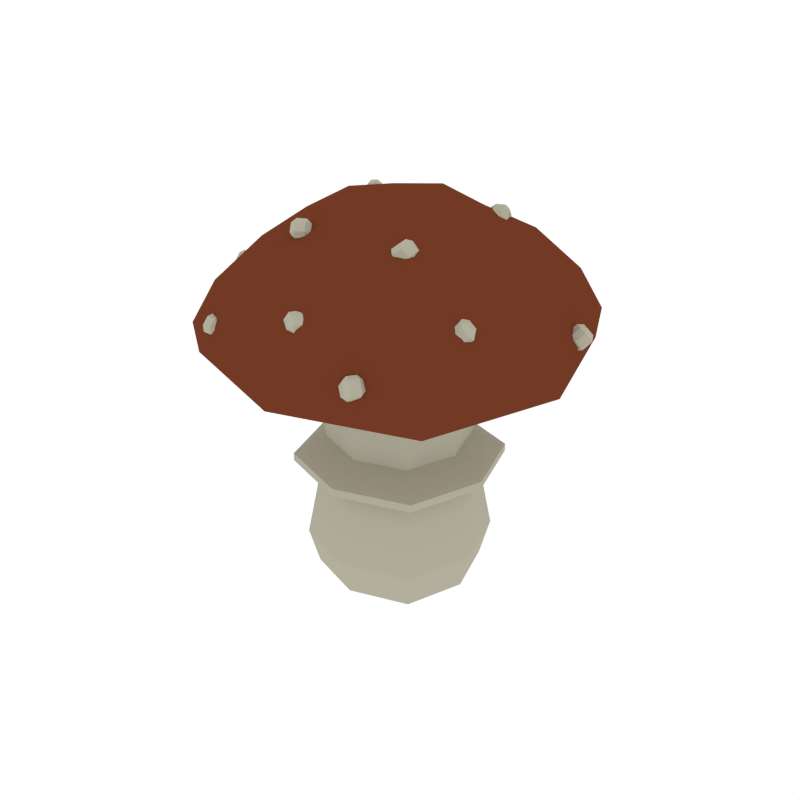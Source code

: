 # Source: Mushroom_3.blend  (saved by Blender 2.79.0; exported with 4.5.12 LTS)
import bpy
from mathutils import Matrix  # noqa: F401  (used for matrix-valued properties, if any)

bpy.ops.wm.read_factory_settings(use_empty=True)
scene = bpy.context.scene
scene.name = 'Scene'

# ---- collections
col_collection_1 = bpy.data.collections.new('Collection 1'); scene.collection.children.link(col_collection_1)

# ---- materials (node trees are filled in below, after node groups)
mat_mushroom1 = bpy.data.materials.new('Mushroom1')
mat_mushroom1.alpha_threshold = 0.0
mat_mushroom1.diffuse_color = (0.448, 0.4266, 0.3351, 1.0)
mat_mushroom1.roughness = 0.5
mat_red = bpy.data.materials.new('Red')
mat_red.alpha_threshold = 0.0
mat_red.diffuse_color = (0.1679, 0.04252, 0.0177, 1.0)
mat_red.roughness = 0.5

# ---- material node trees

# ---- world
world_world = bpy.data.worlds.new('World'); scene.world = world_world
world_world.color = (1.0, 1.0, 1.0)
world_world.use_sun_shadow = False
world_world.sun_shadow_jitter_overblur = 0.0
world_world.cycles.sampling_method = 'NONE'
world_world.cycles.sample_map_resolution = 256

# ---- meshes
me_cube_047 = bpy.data.meshes.new('Cube.047')
me_cube_047.from_pydata([(-0.08422, -0.05402, 0.2288), (-0.08104, -0.05218, 0.2311), (-0.08411, -0.05445, 0.2332), (-0.09052, -0.05382, 0.229), (-0.09041, -0.05425, 0.2333), (-0.09345, -0.05178, 0.2315), (-0.09318, -0.0478, 0.2364), (-0.09014, -0.05027, 0.2382), (-0.08999, -0.04596, 0.2386), (-0.0837, -0.04616, 0.2385), (-0.08385, -0.05047, 0.238), (-0.08077, -0.04819, 0.236), (-0.08418, -0.04819, 0.2241), (-0.08403, -0.04389, 0.2245), (-0.08099, -0.04635, 0.2264), (-0.09047, -0.04799, 0.2243), (-0.0934, -0.04596, 0.2267), (-0.09032, -0.04369, 0.2247), (-0.09313, -0.04197, 0.2316), (-0.08995, -0.04014, 0.2339), (-0.09006, -0.0397, 0.2296), (-0.08365, -0.04034, 0.2337), (-0.08072, -0.04237, 0.2312), (-0.08376, -0.0399, 0.2294), (-0.09014, 0.04344, 0.2288), (-0.0869, 0.04169, 0.2311), (-0.09045, 0.04312, 0.2332), (-0.09326, 0.04891, 0.229), (-0.09357, 0.04859, 0.2333), (-0.09307, 0.05247, 0.2315), (-0.08953, 0.05433, 0.2364), (-0.09004, 0.05045, 0.2382), (-0.0863, 0.05258, 0.2386), (-0.08317, 0.04711, 0.2385), (-0.08691, 0.04498, 0.238), (-0.08337, 0.04355, 0.236), (-0.08515, 0.04645, 0.2241), (-0.08141, 0.04858, 0.2245), (-0.08191, 0.0447, 0.2264), (-0.08828, 0.05192, 0.2243), (-0.08808, 0.05548, 0.2267), (-0.08453, 0.05405, 0.2247), (-0.08454, 0.05734, 0.2316), (-0.08131, 0.05559, 0.2339), (-0.081, 0.05591, 0.2296), (-0.07818, 0.05012, 0.2337), (-0.07838, 0.04656, 0.2312), (-0.07787, 0.05044, 0.2294), (0.03638, 0.09321, 0.2288), (0.03489, 0.08985, 0.2311), (0.03604, 0.09349, 0.2332), (0.04159, 0.09675, 0.229), (0.04125, 0.09703, 0.2333), (0.04515, 0.09683, 0.2315), (0.04728, 0.09344, 0.2364), (0.04338, 0.09365, 0.2382), (0.04578, 0.09009, 0.2386), (0.04057, 0.08655, 0.2385), (0.03816, 0.09011, 0.238), (0.03701, 0.08647, 0.236), (0.03977, 0.08847, 0.2241), (0.04218, 0.0849, 0.2245), (0.03827, 0.08511, 0.2264), (0.04498, 0.09201, 0.2243), (0.04854, 0.09208, 0.2267), (0.04739, 0.08844, 0.2247), (0.05067, 0.0887, 0.2316), (0.04917, 0.08534, 0.2339), (0.04951, 0.08506, 0.2296), (0.04396, 0.08181, 0.2337), (0.0404, 0.08173, 0.2312), (0.0443, 0.08152, 0.2294), (0.08995, -0.04382, 0.2288), (0.08673, -0.04206, 0.2311), (0.09027, -0.0435, 0.2332), (0.09306, -0.0493, 0.229), (0.09337, -0.04898, 0.2333), (0.09285, -0.05286, 0.2315), (0.0893, -0.0547, 0.2364), (0.08983, -0.05083, 0.2382), (0.08608, -0.05294, 0.2386), (0.08297, -0.04746, 0.2385), (0.08672, -0.04535, 0.238), (0.08318, -0.0439, 0.236), (0.08495, -0.04681, 0.2241), (0.0812, -0.04892, 0.2245), (0.08173, -0.04505, 0.2264), (0.08806, -0.05229, 0.2243), (0.08785, -0.05585, 0.2267), (0.08431, -0.0544, 0.2247), (0.0843, -0.05769, 0.2316), (0.08108, -0.05593, 0.2339), (0.08076, -0.05625, 0.2296), (0.07797, -0.05045, 0.2337), (0.07818, -0.04689, 0.2312), (0.07766, -0.05077, 0.2294), (0.01374, -0.09911, 0.2288), (0.01341, -0.09545, 0.2311), (0.01418, -0.09919, 0.2332), (0.01092, -0.1047, 0.229), (0.01136, -0.1048, 0.2333), (0.00785, -0.1065, 0.2315), (0.004344, -0.1046, 0.2364), (0.007855, -0.1029, 0.2382), (0.004011, -0.101, 0.2386), (0.006832, -0.09534, 0.2385), (0.01068, -0.09728, 0.238), (0.009903, -0.09353, 0.236), (0.008472, -0.09662, 0.2241), (0.004628, -0.09469, 0.2245), (0.008139, -0.09296, 0.2264), (0.005651, -0.1023, 0.2243), (0.00258, -0.1041, 0.2267), (0.001808, -0.1003, 0.2247), (-0.0009253, -0.1021, 0.2316), (-0.001258, -0.09849, 0.2339), (-0.001698, -0.09841, 0.2296), (0.001562, -0.09286, 0.2337), (0.004633, -0.09105, 0.2312), (0.001123, -0.09277, 0.2294), (-0.02484, -0.05742, 0.2632), (-0.02323, -0.05412, 0.2655), (-0.02451, -0.05772, 0.2675), (-0.03017, -0.06077, 0.2634), (-0.02984, -0.06107, 0.2677), (-0.03374, -0.06072, 0.2659), (-0.03574, -0.05727, 0.2707), (-0.03185, -0.05762, 0.2726), (-0.03413, -0.05397, 0.273), (-0.02879, -0.05061, 0.2728), (-0.02651, -0.05426, 0.2724), (-0.02523, -0.05066, 0.2704), (-0.02806, -0.05256, 0.2585), (-0.03034, -0.04891, 0.2589), (-0.02644, -0.04926, 0.2607), (-0.03339, -0.05592, 0.2587), (-0.03695, -0.05587, 0.2611), (-0.03567, -0.05227, 0.2591), (-0.03896, -0.05241, 0.266), (-0.03734, -0.04911, 0.2683), (-0.03768, -0.04881, 0.264), (-0.03201, -0.04576, 0.2681), (-0.02845, -0.04581, 0.2656), (-0.03234, -0.04546, 0.2638), (0.04657, -0.04021, 0.2632), (0.04388, -0.0377, 0.2655), (0.04695, -0.03998, 0.2675), (0.04822, -0.04629, 0.2634), (0.0486, -0.04606, 0.2677), (0.04713, -0.04968, 0.2659), (0.04324, -0.05059, 0.2707), (0.04471, -0.04697, 0.2726), (0.04055, -0.04808, 0.273), (0.03891, -0.042, 0.2728), (0.04306, -0.04089, 0.2724), (0.03999, -0.03861, 0.2704), (0.04099, -0.04187, 0.2585), (0.03683, -0.04298, 0.2589), (0.0383, -0.03936, 0.2607), (0.04263, -0.04795, 0.2587), (0.04155, -0.05134, 0.2611), (0.03848, -0.04906, 0.2591), (0.03766, -0.05225, 0.266), (0.03497, -0.04974, 0.2683), (0.03459, -0.04997, 0.264), (0.03332, -0.04366, 0.2681), (0.03441, -0.04027, 0.2656), (0.03294, -0.04389, 0.2638), (0.03774, 0.04859, 0.2632), (0.03538, 0.04578, 0.2655), (0.03749, 0.04896, 0.2675), (0.04373, 0.05055, 0.2634), (0.04348, 0.05092, 0.2677), (0.04717, 0.04964, 0.2659), (0.04828, 0.04581, 0.2707), (0.04459, 0.04709, 0.2726), (0.04592, 0.04299, 0.273), (0.03993, 0.04103, 0.2728), (0.0386, 0.04513, 0.2724), (0.03649, 0.04194, 0.2704), (0.03969, 0.0431, 0.2585), (0.04102, 0.03901, 0.2589), (0.03732, 0.04029, 0.2607), (0.04567, 0.04506, 0.2587), (0.04912, 0.04415, 0.2611), (0.047, 0.04097, 0.2591), (0.05023, 0.04031, 0.266), (0.04786, 0.0375, 0.2683), (0.04811, 0.03713, 0.264), (0.04187, 0.03554, 0.2681), (0.03843, 0.03645, 0.2656), (0.04212, 0.03517, 0.2638), (-0.05454, 0.02847, 0.2632), (-0.05135, 0.02665, 0.2655), (-0.05486, 0.02816, 0.2675), (-0.05754, 0.03402, 0.2634), (-0.05786, 0.0337, 0.2677), (-0.05726, 0.03757, 0.2659), (-0.05368, 0.03934, 0.2707), (-0.05428, 0.03548, 0.2726), (-0.05049, 0.03751, 0.273), (-0.04749, 0.03197, 0.2728), (-0.05129, 0.02994, 0.2724), (-0.04778, 0.02842, 0.2704), (-0.04949, 0.03137, 0.2585), (-0.04569, 0.0334, 0.2589), (-0.04629, 0.02954, 0.2607), (-0.05248, 0.03691, 0.2587), (-0.0522, 0.04046, 0.2611), (-0.04869, 0.03894, 0.2591), (-0.04862, 0.04223, 0.266), (-0.04543, 0.04041, 0.2683), (-0.04511, 0.04072, 0.264), (-0.04244, 0.03486, 0.2681), (-0.04272, 0.03131, 0.2656), (-0.04212, 0.03518, 0.2638), (-0.1194, 0.005335, 0.205), (-0.1162, 0.003507, 0.2073), (-0.1197, 0.005021, 0.2093), (-0.1224, 0.01088, 0.2052), (-0.1227, 0.01056, 0.2095), (-0.1221, 0.01443, 0.2076), (-0.1185, 0.0162, 0.2125), (-0.1191, 0.01234, 0.2143), (-0.1153, 0.01437, 0.2148), (-0.1123, 0.008833, 0.2146), (-0.1161, 0.006796, 0.2142), (-0.1126, 0.005282, 0.2121), (-0.1143, 0.008226, 0.2002), (-0.1105, 0.01026, 0.2006), (-0.1111, 0.006399, 0.2025), (-0.1173, 0.01377, 0.2004), (-0.117, 0.01732, 0.2029), (-0.1135, 0.0158, 0.2008), (-0.1134, 0.01909, 0.2077), (-0.1102, 0.01727, 0.21), (-0.1099, 0.01758, 0.2057), (-0.1072, 0.01172, 0.2098), (-0.1075, 0.008174, 0.2074), (-0.1069, 0.01204, 0.2055), (-0.06551, -0.09992, 0.205), (-0.06231, -0.0981, 0.2073), (-0.0654, -0.1004, 0.2093), (-0.0718, -0.09966, 0.2052), (-0.0717, -0.1001, 0.2095), (-0.07471, -0.09761, 0.2076), (-0.07441, -0.09363, 0.2125), (-0.0714, -0.09612, 0.2143), (-0.07121, -0.09182, 0.2148), (-0.06492, -0.09207, 0.2146), (-0.0651, -0.09637, 0.2142), (-0.06201, -0.09412, 0.2121), (-0.06541, -0.09409, 0.2002), (-0.06523, -0.08979, 0.2006), (-0.06221, -0.09228, 0.2025), (-0.07171, -0.09384, 0.2004), (-0.07462, -0.09178, 0.2029), (-0.07152, -0.08954, 0.2008), (-0.07432, -0.0878, 0.2077), (-0.07112, -0.08599, 0.21), (-0.07123, -0.08556, 0.2057), (-0.06482, -0.08624, 0.2098), (-0.06191, -0.0883, 0.2074), (-0.06493, -0.08581, 0.2055), (0.05938, -0.1037, 0.205), (0.05921, -0.1, 0.2073), (0.05981, -0.1038, 0.2093), (0.0563, -0.1092, 0.2052), (0.05674, -0.1093, 0.2095), (0.05315, -0.1108, 0.2076), (0.04974, -0.1088, 0.2125), (0.05332, -0.1072, 0.2143), (0.04957, -0.1051, 0.2148), (0.05265, -0.09959, 0.2146), (0.0564, -0.1017, 0.2142), (0.0558, -0.09793, 0.2121), (0.05423, -0.101, 0.2002), (0.05048, -0.09884, 0.2006), (0.05406, -0.09728, 0.2025), (0.05115, -0.1064, 0.2004), (0.048, -0.1081, 0.2029), (0.0474, -0.1043, 0.2008), (0.04459, -0.106, 0.2077), (0.04442, -0.1024, 0.21), (0.04399, -0.1023, 0.2057), (0.0475, -0.09687, 0.2098), (0.05065, -0.09521, 0.2074), (0.04706, -0.09677, 0.2055), (0.1121, 0.04123, 0.205), (0.1085, 0.04168, 0.2073), (0.1123, 0.04164, 0.2093), (0.117, 0.03728, 0.2052), (0.1172, 0.03769, 0.2095), (0.1182, 0.03389, 0.2076), (0.1155, 0.03087, 0.2125), (0.1146, 0.03467, 0.2143), (0.1119, 0.03132, 0.2148), (0.107, 0.03527, 0.2146), (0.1097, 0.03862, 0.2142), (0.1059, 0.03866, 0.2121), (0.1086, 0.0366, 0.2002), (0.1059, 0.03326, 0.2006), (0.1049, 0.03706, 0.2025), (0.1135, 0.03265, 0.2004), (0.1146, 0.02927, 0.2029), (0.1108, 0.02931, 0.2008), (0.112, 0.02625, 0.2077), (0.1083, 0.0267, 0.21), (0.1082, 0.02629, 0.2057), (0.1034, 0.03065, 0.2098), (0.1023, 0.03404, 0.2074), (0.1033, 0.03024, 0.2055), (-0.03792, 0.1132, 0.205), (-0.03847, 0.1096, 0.2073), (-0.03833, 0.1134, 0.2093), (-0.03384, 0.118, 0.2052), (-0.03425, 0.1182, 0.2095), (-0.03043, 0.119, 0.2076), (-0.02748, 0.1163, 0.2125), (-0.0313, 0.1155, 0.2143), (-0.02803, 0.1127, 0.2148), (-0.03211, 0.1079, 0.2146), (-0.03538, 0.1107, 0.2142), (-0.03552, 0.1069, 0.2121), (-0.0334, 0.1095, 0.2002), (-0.03013, 0.1067, 0.2006), (-0.03395, 0.1059, 0.2025), (-0.02932, 0.1143, 0.2004), (-0.0259, 0.1153, 0.2029), (-0.02604, 0.1115, 0.2008), (-0.02295, 0.1127, 0.2077), (-0.0235, 0.109, 0.21), (-0.0231, 0.1088, 0.2057), (-0.02758, 0.1042, 0.2098), (-0.031, 0.1032, 0.2074), (-0.02718, 0.104, 0.2055), (1.644e-08, -0.05327, 0.1139), (4.441e-08, 0.05327, 0.1139), (0.05327, -5.53e-10, 0.1139), (-0.05327, -1.746e-10, 0.1139), (-0.03944, -1.746e-10, 0.1214), (2.389e-08, 0.03944, 0.1214), (0.03944, -3.201e-10, 0.1214), (3.699e-08, -0.03944, 0.1214), (-0.06709, -1.746e-10, 0.1064), (3.446e-08, 0.06709, 0.1064), (0.06709, -2.91e-10, 0.1064), (2.643e-08, -0.06709, 0.1064), (-0.03995, -0.03995, 0.1139), (0.03995, -0.03995, 0.1139), (0.03995, 0.03995, 0.1139), (-0.03995, 0.03995, 0.1139), (-0.02958, -0.02958, 0.1214), (-0.02958, 0.02958, 0.1214), (0.02958, -0.02958, 0.1214), (0.02958, 0.02958, 0.1214), (-0.05032, -0.05032, 0.1064), (-0.05032, 0.05032, 0.1064), (0.05032, -0.05032, 0.1064), (0.05032, 0.05032, 0.1064), (1.644e-08, -0.05327, 0.1086), (3.699e-08, -0.03944, 0.1161), (0.03995, -0.03995, 0.1086), (2.643e-08, -0.06709, 0.1011), (-0.03995, -0.03995, 0.1086), (4.441e-08, 0.05327, 0.1086), (2.389e-08, 0.03944, 0.1161), (-0.03995, 0.03995, 0.1086), (3.446e-08, 0.06709, 0.1011), (0.03995, 0.03995, 0.1086), (0.05327, -5.53e-10, 0.1086), (0.03944, -3.201e-10, 0.1161), (0.06709, -2.91e-10, 0.1011), (-0.05327, -1.746e-10, 0.1086), (-0.03944, -1.746e-10, 0.1161), (-0.06709, -1.746e-10, 0.1011), (-0.02958, -0.02958, 0.1161), (-0.02958, 0.02958, 0.1161), (0.02958, 0.02958, 0.1161), (0.02958, -0.02958, 0.1161), (-0.05032, -0.05032, 0.1011), (-0.05032, 0.05032, 0.1011), (0.05032, 0.05032, 0.1011), (0.05032, -0.05032, 0.1011), (-0.05293, -1.746e-10, 0.08044), (3.882e-08, 0.05293, 0.08044), (0.05293, -3.201e-10, 0.08044), (2.206e-08, -0.05293, 0.08044), (3.043e-08, -2.42e-10, 0.0), (1.816e-08, 0.05141, 0.1482), (2.206e-08, -0.05293, 0.01972), (0.05293, -3.201e-10, 0.01972), (3.882e-08, 0.05293, 0.01972), (-0.05293, -1.746e-10, 0.01972), (3.783e-08, -0.07897, 0.2582), (0.05141, -2.037e-10, 0.1482), (-0.05141, -1.455e-10, 0.1482), (4.272e-08, -0.05141, 0.1482), (3.043e-08, -2.42e-10, 0.2857), (2.299e-08, 0.07897, 0.2582), (0.07897, -2.91e-10, 0.2582), (-0.07897, -5.821e-11, 0.2582), (-0.1222, 1.164e-10, 0.2034), (0.1222, -5.821e-10, 0.2034), (3.597e-08, 0.1222, 0.2034), (2.491e-08, -0.1222, 0.2034), (2.334e-08, -0.09684, 0.1755), (3.754e-08, 0.09684, 0.1755), (0.09684, -4.657e-10, 0.1755), (-0.09684, 0.0, 0.1755), (-0.03295, -2.619e-10, 0.00493), (-0.0397, -0.0397, 0.08044), (-0.04581, -1.455e-10, 0.1179), (-0.0397, 0.0397, 0.01972), (2.925e-08, 0.03295, 0.00493), (1.863e-08, 0.04581, 0.1179), (0.0397, 0.0397, 0.01972), (0.03295, -3.492e-10, 0.00493), (0.04581, -2.328e-10, 0.1179), (0.0397, -0.0397, 0.01972), (3.161e-08, -0.03295, 0.00493), (4.223e-08, -0.04581, 0.1179), (-0.0397, -0.0397, 0.01972), (-0.0397, 0.0397, 0.08044), (0.0397, 0.0397, 0.08044), (0.0397, -0.0397, 0.08044), (2.977e-08, -0.05967, 0.04476), (0.05967, -4.366e-10, 0.04476), (3.108e-08, 0.05967, 0.04476), (-0.05967, -1.746e-10, 0.04476), (-0.06876, -5.821e-11, 0.1684), (4.296e-08, 0.06876, 0.1684), (0.06876, -4.075e-10, 0.1684), (1.787e-08, -0.06876, 0.1684), (-0.03856, 0.03856, 0.1482), (0.03856, 0.03856, 0.1482), (0.03856, -0.03856, 0.1482), (-0.03856, -0.03856, 0.1482), (-0.04166, -2.037e-10, 0.2788), (3.178e-08, 0.04166, 0.2788), (0.04166, -4.075e-10, 0.2788), (2.91e-08, -0.04166, 0.2788), (0.05923, -0.05923, 0.2582), (-0.07263, -0.07263, 0.1755), (-0.05923, 0.05923, 0.2582), (0.07263, 0.07263, 0.1755), (0.09166, -0.09166, 0.2034), (-0.05923, -0.05923, 0.2582), (-0.09166, 0.09166, 0.2034), (0.05923, 0.05923, 0.2582), (-0.1074, -5.821e-11, 0.2308), (0.1074, -6.403e-10, 0.2308), (1.932e-08, 0.1074, 0.2308), (4.156e-08, -0.1074, 0.2308), (-0.09166, -0.09166, 0.2034), (0.09166, 0.09166, 0.2034), (0.07263, -0.07263, 0.1755), (-0.07263, 0.07263, 0.1755), (4.162e-08, -0.1199, 0.1828), (1.921e-08, 0.1199, 0.1828), (0.1199, -4.657e-10, 0.1828), (-0.1199, 0.0, 0.1828), (-0.02641, -0.02641, 0.008764), (-0.03435, -0.03435, 0.1179), (-0.02641, 0.02641, 0.008764), (-0.03435, 0.03435, 0.1179), (0.02641, -0.02641, 0.008764), (0.03435, -0.03435, 0.1179), (0.02641, 0.02641, 0.008764), (0.03435, 0.03435, 0.1179), (-0.04475, -0.04475, 0.04476), (-0.04475, 0.04475, 0.04476), (0.04475, 0.04475, 0.04476), (0.04475, -0.04475, 0.04476), (-0.05157, -0.05157, 0.1684), (-0.05157, 0.05157, 0.1684), (0.05157, 0.05157, 0.1684), (0.05157, -0.05157, 0.1684), (-0.03606, -0.03606, 0.2735), (-0.03606, 0.03606, 0.2735), (0.03606, 0.03606, 0.2735), (0.03606, -0.03606, 0.2735), (0.08052, -0.08052, 0.2308), (-0.08052, -0.08052, 0.2308), (-0.08052, 0.08052, 0.2308), (0.08052, 0.08052, 0.2308), (-0.08994, -0.08994, 0.1828), (0.08994, 0.08994, 0.1828), (0.08994, -0.08994, 0.1828), (-0.08994, 0.08994, 0.1828)], [], [(1, 14, 22, 11), (20, 23, 13, 17), (7, 4, 2, 10), (6, 18, 16, 5), (9, 21, 19, 8), (0, 1, 2), (3, 4, 5), (6, 7, 8), (9, 10, 11), (12, 13, 14), (15, 16, 17), (18, 19, 20), (21, 22, 23), (2, 4, 3, 0), (4, 7, 6, 5), (7, 10, 9, 8), (10, 2, 1, 11), (12, 15, 17, 13), (16, 18, 20, 17), (19, 21, 23, 20), (22, 14, 13, 23), (8, 19, 18, 6), (21, 9, 11, 22), (0, 12, 14, 1), (15, 3, 5, 16), (3, 15, 12, 0), (25, 38, 46, 35), (44, 47, 37, 41), (31, 28, 26, 34), (30, 42, 40, 29), (33, 45, 43, 32), (24, 25, 26), (27, 28, 29), (30, 31, 32), (33, 34, 35), (36, 37, 38), (39, 40, 41), (42, 43, 44), (45, 46, 47), (26, 28, 27, 24), (28, 31, 30, 29), (31, 34, 33, 32), (34, 26, 25, 35), (36, 39, 41, 37), (40, 42, 44, 41), (43, 45, 47, 44), (46, 38, 37, 47), (32, 43, 42, 30), (45, 33, 35, 46), (24, 36, 38, 25), (39, 27, 29, 40), (27, 39, 36, 24), (49, 62, 70, 59), (68, 71, 61, 65), (55, 52, 50, 58), (54, 66, 64, 53), (57, 69, 67, 56), (48, 49, 50), (51, 52, 53), (54, 55, 56), (57, 58, 59), (60, 61, 62), (63, 64, 65), (66, 67, 68), (69, 70, 71), (50, 52, 51, 48), (52, 55, 54, 53), (55, 58, 57, 56), (58, 50, 49, 59), (60, 63, 65, 61), (64, 66, 68, 65), (67, 69, 71, 68), (70, 62, 61, 71), (56, 67, 66, 54), (69, 57, 59, 70), (48, 60, 62, 49), (63, 51, 53, 64), (51, 63, 60, 48), (73, 86, 94, 83), (92, 95, 85, 89), (79, 76, 74, 82), (78, 90, 88, 77), (81, 93, 91, 80), (72, 73, 74), (75, 76, 77), (78, 79, 80), (81, 82, 83), (84, 85, 86), (87, 88, 89), (90, 91, 92), (93, 94, 95), (74, 76, 75, 72), (76, 79, 78, 77), (79, 82, 81, 80), (82, 74, 73, 83), (84, 87, 89, 85), (88, 90, 92, 89), (91, 93, 95, 92), (94, 86, 85, 95), (80, 91, 90, 78), (93, 81, 83, 94), (72, 84, 86, 73), (87, 75, 77, 88), (75, 87, 84, 72), (97, 110, 118, 107), (116, 119, 109, 113), (103, 100, 98, 106), (102, 114, 112, 101), (105, 117, 115, 104), (96, 97, 98), (99, 100, 101), (102, 103, 104), (105, 106, 107), (108, 109, 110), (111, 112, 113), (114, 115, 116), (117, 118, 119), (98, 100, 99, 96), (100, 103, 102, 101), (103, 106, 105, 104), (106, 98, 97, 107), (108, 111, 113, 109), (112, 114, 116, 113), (115, 117, 119, 116), (118, 110, 109, 119), (104, 115, 114, 102), (117, 105, 107, 118), (96, 108, 110, 97), (111, 99, 101, 112), (99, 111, 108, 96), (121, 134, 142, 131), (140, 143, 133, 137), (127, 124, 122, 130), (126, 138, 136, 125), (129, 141, 139, 128), (120, 121, 122), (123, 124, 125), (126, 127, 128), (129, 130, 131), (132, 133, 134), (135, 136, 137), (138, 139, 140), (141, 142, 143), (122, 124, 123, 120), (124, 127, 126, 125), (127, 130, 129, 128), (130, 122, 121, 131), (132, 135, 137, 133), (136, 138, 140, 137), (139, 141, 143, 140), (142, 134, 133, 143), (128, 139, 138, 126), (141, 129, 131, 142), (120, 132, 134, 121), (135, 123, 125, 136), (123, 135, 132, 120), (145, 158, 166, 155), (164, 167, 157, 161), (151, 148, 146, 154), (150, 162, 160, 149), (153, 165, 163, 152), (144, 145, 146), (147, 148, 149), (150, 151, 152), (153, 154, 155), (156, 157, 158), (159, 160, 161), (162, 163, 164), (165, 166, 167), (146, 148, 147, 144), (148, 151, 150, 149), (151, 154, 153, 152), (154, 146, 145, 155), (156, 159, 161, 157), (160, 162, 164, 161), (163, 165, 167, 164), (166, 158, 157, 167), (152, 163, 162, 150), (165, 153, 155, 166), (144, 156, 158, 145), (159, 147, 149, 160), (147, 159, 156, 144), (169, 182, 190, 179), (188, 191, 181, 185), (175, 172, 170, 178), (174, 186, 184, 173), (177, 189, 187, 176), (168, 169, 170), (171, 172, 173), (174, 175, 176), (177, 178, 179), (180, 181, 182), (183, 184, 185), (186, 187, 188), (189, 190, 191), (170, 172, 171, 168), (172, 175, 174, 173), (175, 178, 177, 176), (178, 170, 169, 179), (180, 183, 185, 181), (184, 186, 188, 185), (187, 189, 191, 188), (190, 182, 181, 191), (176, 187, 186, 174), (189, 177, 179, 190), (168, 180, 182, 169), (183, 171, 173, 184), (171, 183, 180, 168), (193, 206, 214, 203), (212, 215, 205, 209), (199, 196, 194, 202), (198, 210, 208, 197), (201, 213, 211, 200), (192, 193, 194), (195, 196, 197), (198, 199, 200), (201, 202, 203), (204, 205, 206), (207, 208, 209), (210, 211, 212), (213, 214, 215), (194, 196, 195, 192), (196, 199, 198, 197), (199, 202, 201, 200), (202, 194, 193, 203), (204, 207, 209, 205), (208, 210, 212, 209), (211, 213, 215, 212), (214, 206, 205, 215), (200, 211, 210, 198), (213, 201, 203, 214), (192, 204, 206, 193), (207, 195, 197, 208), (195, 207, 204, 192), (217, 230, 238, 227), (236, 239, 229, 233), (223, 220, 218, 226), (222, 234, 232, 221), (225, 237, 235, 224), (216, 217, 218), (219, 220, 221), (222, 223, 224), (225, 226, 227), (228, 229, 230), (231, 232, 233), (234, 235, 236), (237, 238, 239), (218, 220, 219, 216), (220, 223, 222, 221), (223, 226, 225, 224), (226, 218, 217, 227), (228, 231, 233, 229), (232, 234, 236, 233), (235, 237, 239, 236), (238, 230, 229, 239), (224, 235, 234, 222), (237, 225, 227, 238), (216, 228, 230, 217), (231, 219, 221, 232), (219, 231, 228, 216), (241, 254, 262, 251), (260, 263, 253, 257), (247, 244, 242, 250), (246, 258, 256, 245), (249, 261, 259, 248), (240, 241, 242), (243, 244, 245), (246, 247, 248), (249, 250, 251), (252, 253, 254), (255, 256, 257), (258, 259, 260), (261, 262, 263), (242, 244, 243, 240), (244, 247, 246, 245), (247, 250, 249, 248), (250, 242, 241, 251), (252, 255, 257, 253), (256, 258, 260, 257), (259, 261, 263, 260), (262, 254, 253, 263), (248, 259, 258, 246), (261, 249, 251, 262), (240, 252, 254, 241), (255, 243, 245, 256), (243, 255, 252, 240), (265, 278, 286, 275), (284, 287, 277, 281), (271, 268, 266, 274), (270, 282, 280, 269), (273, 285, 283, 272), (264, 265, 266), (267, 268, 269), (270, 271, 272), (273, 274, 275), (276, 277, 278), (279, 280, 281), (282, 283, 284), (285, 286, 287), (266, 268, 267, 264), (268, 271, 270, 269), (271, 274, 273, 272), (274, 266, 265, 275), (276, 279, 281, 277), (280, 282, 284, 281), (283, 285, 287, 284), (286, 278, 277, 287), (272, 283, 282, 270), (285, 273, 275, 286), (264, 276, 278, 265), (279, 267, 269, 280), (267, 279, 276, 264), (289, 302, 310, 299), (308, 311, 301, 305), (295, 292, 290, 298), (294, 306, 304, 293), (297, 309, 307, 296), (288, 289, 290), (291, 292, 293), (294, 295, 296), (297, 298, 299), (300, 301, 302), (303, 304, 305), (306, 307, 308), (309, 310, 311), (290, 292, 291, 288), (292, 295, 294, 293), (295, 298, 297, 296), (298, 290, 289, 299), (300, 303, 305, 301), (304, 306, 308, 305), (307, 309, 311, 308), (310, 302, 301, 311), (296, 307, 306, 294), (309, 297, 299, 310), (288, 300, 302, 289), (303, 291, 293, 304), (291, 303, 300, 288), (313, 326, 334, 323), (332, 335, 325, 329), (319, 316, 314, 322), (318, 330, 328, 317), (321, 333, 331, 320), (312, 313, 314), (315, 316, 317), (318, 319, 320), (321, 322, 323), (324, 325, 326), (327, 328, 329), (330, 331, 332), (333, 334, 335), (314, 316, 315, 312), (316, 319, 318, 317), (319, 322, 321, 320), (322, 314, 313, 323), (324, 327, 329, 325), (328, 330, 332, 329), (331, 333, 335, 332), (334, 326, 325, 335), (320, 331, 330, 318), (333, 321, 323, 334), (312, 324, 326, 313), (327, 315, 317, 328), (315, 327, 324, 312), (336, 343, 352, 348), (336, 349, 354, 343), (336, 347, 358, 349), (336, 348, 356, 347), (337, 341, 355, 350), (337, 351, 353, 341), (337, 345, 357, 351), (337, 350, 359, 345), (338, 342, 354, 349), (338, 350, 355, 342), (338, 346, 359, 350), (338, 349, 358, 346), (339, 340, 353, 351), (339, 348, 352, 340), (339, 344, 356, 348), (339, 351, 357, 344), (360, 364, 376, 361), (360, 361, 379, 362), (360, 362, 383, 363), (360, 363, 380, 364), (365, 369, 378, 366), (365, 366, 377, 367), (365, 367, 381, 368), (365, 368, 382, 369), (370, 362, 379, 371), (370, 371, 378, 369), (370, 369, 382, 372), (370, 372, 383, 362), (373, 367, 377, 374), (373, 374, 376, 364), (373, 364, 380, 375), (373, 375, 381, 367), (341, 353, 377, 366), (357, 345, 368, 381), (355, 341, 366, 378), (345, 359, 382, 368), (342, 355, 378, 371), (359, 346, 372, 382), (354, 342, 371, 379), (346, 358, 383, 372), (343, 354, 379, 361), (358, 347, 363, 383), (352, 343, 361, 376), (340, 352, 376, 374), (347, 356, 380, 363), (356, 344, 375, 380), (353, 340, 374, 377), (344, 357, 381, 375), (384, 429, 470, 411), (384, 411, 463, 412), (384, 412, 465, 423), (384, 423, 471, 429), (385, 428, 471, 423), (385, 423, 465, 415), (385, 415, 469, 424), (385, 424, 472, 428), (386, 427, 472, 424), (386, 424, 469, 418), (386, 418, 467, 425), (386, 425, 473, 427), (387, 426, 473, 425), (387, 425, 467, 421), (387, 421, 463, 411), (387, 411, 470, 426), (388, 410, 464, 414), (388, 414, 468, 417), (388, 417, 466, 420), (388, 420, 462, 410), (389, 435, 469, 415), (389, 415, 465, 434), (389, 434, 475, 431), (389, 431, 476, 435), (390, 420, 466, 419), (390, 419, 473, 426), (390, 426, 470, 422), (390, 422, 462, 420), (391, 417, 468, 416), (391, 416, 472, 427), (391, 427, 473, 419), (391, 419, 466, 417), (392, 414, 464, 413), (392, 413, 471, 428), (392, 428, 472, 416), (392, 416, 468, 414), (393, 410, 462, 422), (393, 422, 470, 429), (393, 429, 471, 413), (393, 413, 464, 410), (394, 447, 483, 453), (394, 453, 482, 442), (394, 442, 481, 441), (394, 441, 478, 447), (395, 436, 467, 418), (395, 418, 469, 435), (395, 435, 476, 432), (395, 432, 477, 436), (396, 434, 465, 412), (396, 412, 463, 437), (396, 437, 474, 430), (396, 430, 475, 434), (397, 437, 463, 421), (397, 421, 467, 436), (397, 436, 477, 433), (397, 433, 474, 437), (398, 440, 480, 439), (398, 439, 479, 438), (398, 438, 478, 441), (398, 441, 481, 440), (399, 449, 485, 452), (399, 452, 484, 444), (399, 444, 479, 439), (399, 439, 480, 449), (400, 442, 482, 451), (400, 451, 485, 449), (400, 449, 480, 440), (400, 440, 481, 442), (401, 444, 484, 450), (401, 450, 483, 447), (401, 447, 478, 438), (401, 438, 479, 444), (402, 448, 489, 461), (402, 461, 486, 454), (402, 454, 483, 450), (402, 450, 484, 448), (403, 446, 488, 460), (403, 460, 487, 455), (403, 455, 485, 451), (403, 451, 482, 446), (404, 455, 487, 459), (404, 459, 489, 448), (404, 448, 484, 452), (404, 452, 485, 455), (405, 454, 486, 458), (405, 458, 488, 446), (405, 446, 482, 453), (405, 453, 483, 454), (406, 443, 474, 433), (406, 433, 477, 456), (406, 456, 488, 458), (406, 458, 486, 443), (407, 445, 476, 431), (407, 431, 475, 457), (407, 457, 489, 459), (407, 459, 487, 445), (408, 456, 477, 432), (408, 432, 476, 445), (408, 445, 487, 460), (408, 460, 488, 456), (409, 457, 475, 430), (409, 430, 474, 443), (409, 443, 486, 461), (409, 461, 489, 457)])
me_cube_047.polygons.foreach_set('material_index', [0, 0, 0, 0, 0, 0, 0, 0, 0, 0, 0, 0, 0, 0, 0, 0, 0, 0, 0, 0, 0, 0, 0, 0, 0, 0, 0, 0, 0, 0, 0, 0, 0, 0, 0, 0, 0, 0, 0, 0, 0, 0, 0, 0, 0, 0, 0, 0, 0, 0, 0, 0, 0, 0, 0, 0, 0, 0, 0, 0, 0, 0, 0, 0, 0, 0, 0, 0, 0, 0, 0, 0, 0, 0, 0, 0, 0, 0, 0, 0, 0, 0, 0, 0, 0, 0, 0, 0, 0, 0, 0, 0, 0, 0, 0, 0, 0, 0, 0, 0, 0, 0, 0, 0, 0, 0, 0, 0, 0, 0, 0, 0, 0, 0, 0, 0, 0, 0, 0, 0, 0, 0, 0, 0, 0, 0, 0, 0, 0, 0, 0, 0, 0, 0, 0, 0, 0, 0, 0, 0, 0, 0, 0, 0, 0, 0, 0, 0, 0, 0, 0, 0, 0, 0, 0, 0, 0, 0, 0, 0, 0, 0, 0, 0, 0, 0, 0, 0, 0, 0, 0, 0, 0, 0, 0, 0, 0, 0, 0, 0, 0, 0, 0, 0, 0, 0, 0, 0, 0, 0, 0, 0, 0, 0, 0, 0, 0, 0, 0, 0, 0, 0, 0, 0, 0, 0, 0, 0, 0, 0, 0, 0, 0, 0, 0, 0, 0, 0, 0, 0, 0, 0, 0, 0, 0, 0, 0, 0, 0, 0, 0, 0, 0, 0, 0, 0, 0, 0, 0, 0, 0, 0, 0, 0, 0, 0, 0, 0, 0, 0, 0, 0, 0, 0, 0, 0, 0, 0, 0, 0, 0, 0, 0, 0, 0, 0, 0, 0, 0, 0, 0, 0, 0, 0, 0, 0, 0, 0, 0, 0, 0, 0, 0, 0, 0, 0, 0, 0, 0, 0, 0, 0, 0, 0, 0, 0, 0, 0, 0, 0, 0, 0, 0, 0, 0, 0, 0, 0, 0, 0, 0, 0, 0, 0, 0, 0, 0, 0, 0, 0, 0, 0, 0, 0, 0, 0, 0, 0, 0, 0, 0, 0, 0, 0, 0, 0, 0, 0, 0, 0, 0, 0, 0, 0, 0, 0, 0, 0, 0, 0, 0, 0, 0, 0, 0, 0, 0, 0, 0, 0, 0, 0, 0, 0, 0, 0, 0, 0, 0, 0, 0, 0, 0, 0, 0, 0, 0, 0, 0, 0, 0, 0, 0, 0, 0, 0, 0, 0, 0, 0, 0, 0, 0, 0, 0, 0, 0, 0, 0, 0, 0, 0, 0, 0, 0, 0, 0, 0, 0, 0, 0, 0, 0, 0, 0, 0, 0, 0, 0, 0, 0, 0, 0, 0, 0, 0, 0, 0, 0, 0, 0, 0, 0, 0, 0, 0, 0, 0, 0, 0, 0, 0, 0, 0, 0, 0, 0, 0, 0, 0, 0, 0, 1, 1, 1, 1, 0, 0, 0, 0, 0, 0, 0, 0, 0, 0, 0, 0, 1, 1, 1, 1, 1, 1, 1, 1, 1, 1, 1, 1, 1, 1, 1, 1, 1, 1, 1, 1, 1, 1, 1, 1, 1, 1, 1, 1, 1, 1, 1, 1, 1, 1, 1, 1, 1, 1, 1, 1, 1, 1, 1, 1, 1, 1, 1, 1])
me_cube_047.materials.append(mat_mushroom1)
me_cube_047.materials.append(mat_red)
me_cube_047.use_remesh_preserve_volume = False
me_cube_047.use_remesh_preserve_attributes = False
me_cube_047.use_mirror_vertex_groups = False
me_cube_047.update()

# ---- objects
ob_mushroom_3 = bpy.data.objects.new('Mushroom_3', me_cube_047)

# ---- transforms, parenting, visibility, modifiers, constraints
ob_mushroom_3.location = (0.0, 0.0, 0.0)
ob_mushroom_3.lineart.crease_threshold = 0.0

# ---- collection membership
col_collection_1.objects.link(ob_mushroom_3)

# ---- scene / render settings (as saved in the file)
scene.frame_start = 1; scene.frame_end = 250; scene.frame_set(0)
scene.render.engine = 'CYCLES'
scene.render.resolution_x = 1000
scene.render.resolution_y = 1000
scene.render.dither_intensity = 0.0
scene.cycles.samples = 200
scene.cycles.sampling_pattern = 'TABULATED_SOBOL'
scene.cycles.light_sampling_threshold = 0.0
scene.cycles.use_adaptive_sampling = False
scene.cycles.use_light_tree = False
scene.cycles.caustics_reflective = False
scene.cycles.caustics_refractive = False
scene.cycles.blur_glossy = 0.0
scene.cycles.max_bounces = 2
scene.cycles.pixel_filter_type = 'GAUSSIAN'
scene.cycles.sample_clamp_indirect = 0.0
scene.view_settings.view_transform = 'Standard'
bpy.context.view_layer.update()

# ---- added for rendering (the .blend has no active camera): camera
cam_auto = bpy.data.cameras.new('AutoCamera')
cam_auto.lens = 50.0
cam_auto.sensor_width = 36.0
cam_auto.clip_end = 1000.0
ob_auto_camera = bpy.data.objects.new('AutoCamera', cam_auto)
scene.collection.objects.link(ob_auto_camera)
ob_auto_camera.location = (0.414894, -0.498152, 0.474933)
ob_auto_camera.rotation_euler = (1.09748, -7.21219e-08, 0.694738)
scene.camera = ob_auto_camera
bpy.context.view_layer.update()
